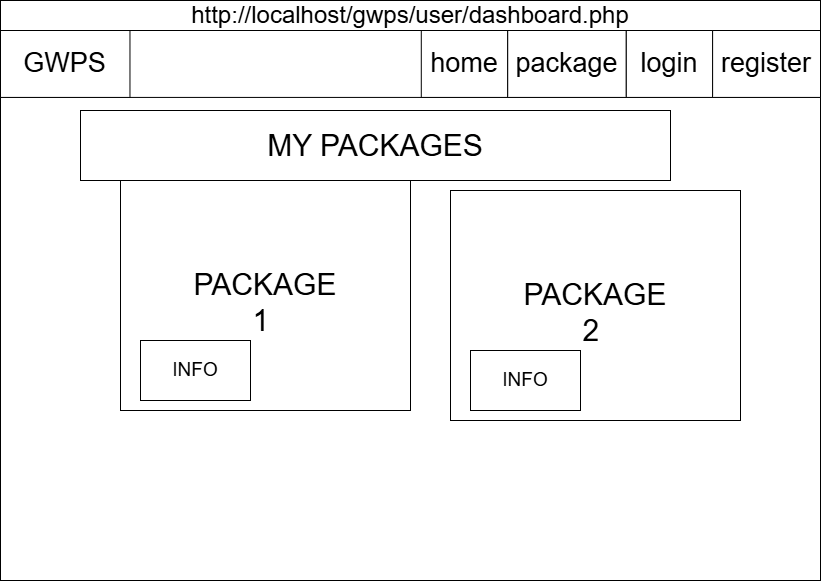

The diagram above was exported from draw.io. Its source (the exported page's mxGraphModel, read from the mxfile embedded in the PNG):
<mxGraphModel dx="1924" dy="597" grid="1" gridSize="10" guides="1" tooltips="1" connect="1" arrows="1" fold="1" page="1" pageScale="1" pageWidth="827" pageHeight="583" math="0" shadow="0">
  <root>
    <mxCell id="0" />
    <mxCell id="1" parent="0" />
    <mxCell id="kVy3P8yhF3Awcbwi_ZaX-238" connectable="0" parent="1" style="group;fillColor=none;" value="" vertex="1">
      <mxGeometry height="580" width="820" x="-40" y="210" as="geometry" />
    </mxCell>
    <mxCell id="kVy3P8yhF3Awcbwi_ZaX-239" parent="kVy3P8yhF3Awcbwi_ZaX-238" style="rounded=0;whiteSpace=wrap;html=1;fillColor=none;" value="" vertex="1">
      <mxGeometry height="580" width="820" as="geometry" />
    </mxCell>
    <mxCell id="kVy3P8yhF3Awcbwi_ZaX-240" parent="kVy3P8yhF3Awcbwi_ZaX-238" style="rounded=0;whiteSpace=wrap;html=1;fillColor=none;" value="" vertex="1">
      <mxGeometry height="66.9230769230769" width="820" y="30" as="geometry" />
    </mxCell>
    <mxCell id="kVy3P8yhF3Awcbwi_ZaX-241" parent="kVy3P8yhF3Awcbwi_ZaX-238" style="rounded=0;whiteSpace=wrap;html=1;" value="&lt;font style=&quot;font-size: 27px;&quot;&gt;GWPS&lt;/font&gt;" vertex="1">
      <mxGeometry height="66.9230769230769" width="129.47368421052633" y="30" as="geometry" />
    </mxCell>
    <mxCell id="kVy3P8yhF3Awcbwi_ZaX-242" parent="kVy3P8yhF3Awcbwi_ZaX-238" style="rounded=0;whiteSpace=wrap;html=1;" value="&lt;font style=&quot;font-size: 27px;&quot;&gt;package&lt;/font&gt;" vertex="1">
      <mxGeometry height="66.9230769230769" width="118.68421052631581" x="507.10526315789485" y="30" as="geometry" />
    </mxCell>
    <mxCell id="kVy3P8yhF3Awcbwi_ZaX-243" parent="kVy3P8yhF3Awcbwi_ZaX-238" style="rounded=0;whiteSpace=wrap;html=1;" value="&lt;font style=&quot;font-size: 27px;&quot;&gt;login&lt;/font&gt;" vertex="1">
      <mxGeometry height="66.9230769230769" width="86.31578947368422" x="625.7894736842105" y="30" as="geometry" />
    </mxCell>
    <mxCell id="kVy3P8yhF3Awcbwi_ZaX-244" parent="kVy3P8yhF3Awcbwi_ZaX-238" style="rounded=0;whiteSpace=wrap;html=1;" value="&lt;font style=&quot;font-size: 27px;&quot;&gt;register&lt;/font&gt;" vertex="1">
      <mxGeometry height="66.9230769230769" width="107.89473684210527" x="712.1052631578948" y="30" as="geometry" />
    </mxCell>
    <mxCell id="kVy3P8yhF3Awcbwi_ZaX-245" parent="kVy3P8yhF3Awcbwi_ZaX-238" style="rounded=0;whiteSpace=wrap;html=1;" value="&lt;font style=&quot;font-size: 27px;&quot;&gt;home&lt;/font&gt;" vertex="1">
      <mxGeometry height="66.9230769230769" width="86.31578947368422" x="420.7894736842106" y="30" as="geometry" />
    </mxCell>
    <mxCell id="kVy3P8yhF3Awcbwi_ZaX-251" parent="kVy3P8yhF3Awcbwi_ZaX-238" style="text;html=1;whiteSpace=wrap;strokeColor=none;fillColor=none;align=center;verticalAlign=middle;rounded=0;" value="&lt;font style=&quot;font-size: 24px;&quot;&gt;http://localhost/gwps/user/dashboard.php&lt;/font&gt;" vertex="1">
      <mxGeometry height="30" width="820" as="geometry" />
    </mxCell>
    <mxCell id="kVy3P8yhF3Awcbwi_ZaX-320" parent="kVy3P8yhF3Awcbwi_ZaX-238" style="rounded=0;whiteSpace=wrap;html=1;" value="&lt;span style=&quot;font-size: 30px;&quot;&gt;MY PACKAGES&lt;/span&gt;" vertex="1">
      <mxGeometry height="70" width="590" x="80" y="110" as="geometry" />
    </mxCell>
    <mxCell id="kVy3P8yhF3Awcbwi_ZaX-324" connectable="0" parent="kVy3P8yhF3Awcbwi_ZaX-238" style="group" value="" vertex="1">
      <mxGeometry height="230" width="290" x="120" y="180" as="geometry" />
    </mxCell>
    <mxCell id="kVy3P8yhF3Awcbwi_ZaX-322" parent="kVy3P8yhF3Awcbwi_ZaX-324" style="rounded=0;whiteSpace=wrap;html=1;" value="&lt;div&gt;&lt;font style=&quot;font-size: 19px;&quot;&gt;INFO&lt;/font&gt;&lt;/div&gt;" vertex="1">
      <mxGeometry height="60" width="110" x="20" y="160" as="geometry" />
    </mxCell>
    <mxCell id="kVy3P8yhF3Awcbwi_ZaX-323" parent="kVy3P8yhF3Awcbwi_ZaX-324" style="rounded=0;whiteSpace=wrap;html=1;fillColor=none;" value="&lt;div&gt;&lt;br&gt;&lt;/div&gt;&lt;div&gt;&lt;font style=&quot;font-size: 30px;&quot;&gt;PACKAGE&lt;/font&gt;&lt;/div&gt;&lt;div&gt;&lt;font style=&quot;font-size: 30px;&quot;&gt;1&amp;nbsp;&lt;/font&gt;&lt;/div&gt;" vertex="1">
      <mxGeometry height="230" width="290" as="geometry" />
    </mxCell>
    <mxCell id="kVy3P8yhF3Awcbwi_ZaX-325" connectable="0" parent="kVy3P8yhF3Awcbwi_ZaX-238" style="group" value="" vertex="1">
      <mxGeometry height="230" width="290" x="450" y="190" as="geometry" />
    </mxCell>
    <mxCell id="kVy3P8yhF3Awcbwi_ZaX-326" parent="kVy3P8yhF3Awcbwi_ZaX-325" style="rounded=0;whiteSpace=wrap;html=1;" value="&lt;div&gt;&lt;font style=&quot;font-size: 19px;&quot;&gt;INFO&lt;/font&gt;&lt;/div&gt;" vertex="1">
      <mxGeometry height="60" width="110" x="20" y="160" as="geometry" />
    </mxCell>
    <mxCell id="kVy3P8yhF3Awcbwi_ZaX-327" parent="kVy3P8yhF3Awcbwi_ZaX-325" style="rounded=0;whiteSpace=wrap;html=1;fillColor=none;" value="&lt;div&gt;&lt;br&gt;&lt;/div&gt;&lt;div&gt;&lt;font style=&quot;font-size: 30px;&quot;&gt;PACKAGE&lt;/font&gt;&lt;/div&gt;&lt;div&gt;&lt;font style=&quot;font-size: 30px;&quot;&gt;2&amp;nbsp;&lt;/font&gt;&lt;/div&gt;" vertex="1">
      <mxGeometry height="230" width="290" as="geometry" />
    </mxCell>
  </root>
</mxGraphModel>